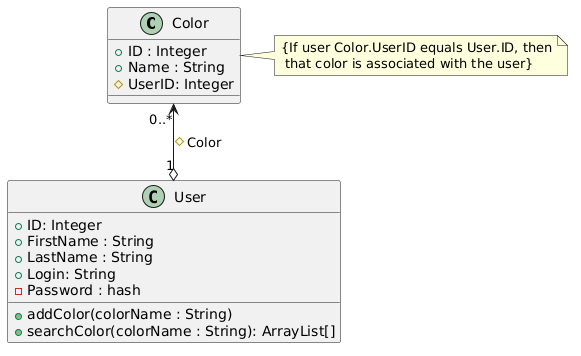

The diagram above was rendered by PlantUML. Its source (embedded in the PNG):
@startuml
class Color {
   + ID : Integer
   + Name : String
   # UserID: Integer
}

note right: {If user Color.UserID equals User.ID, then\n that color is associated with the user}

class User {
    + ID: Integer
    + FirstName : String
    + LastName : String
    + Login: String
    - Password : hash
    
    + addColor(colorName : String)
    + searchColor(colorName : String): ArrayList[]
}

Color "0..*" <--o "1" User : # Color
@enduml